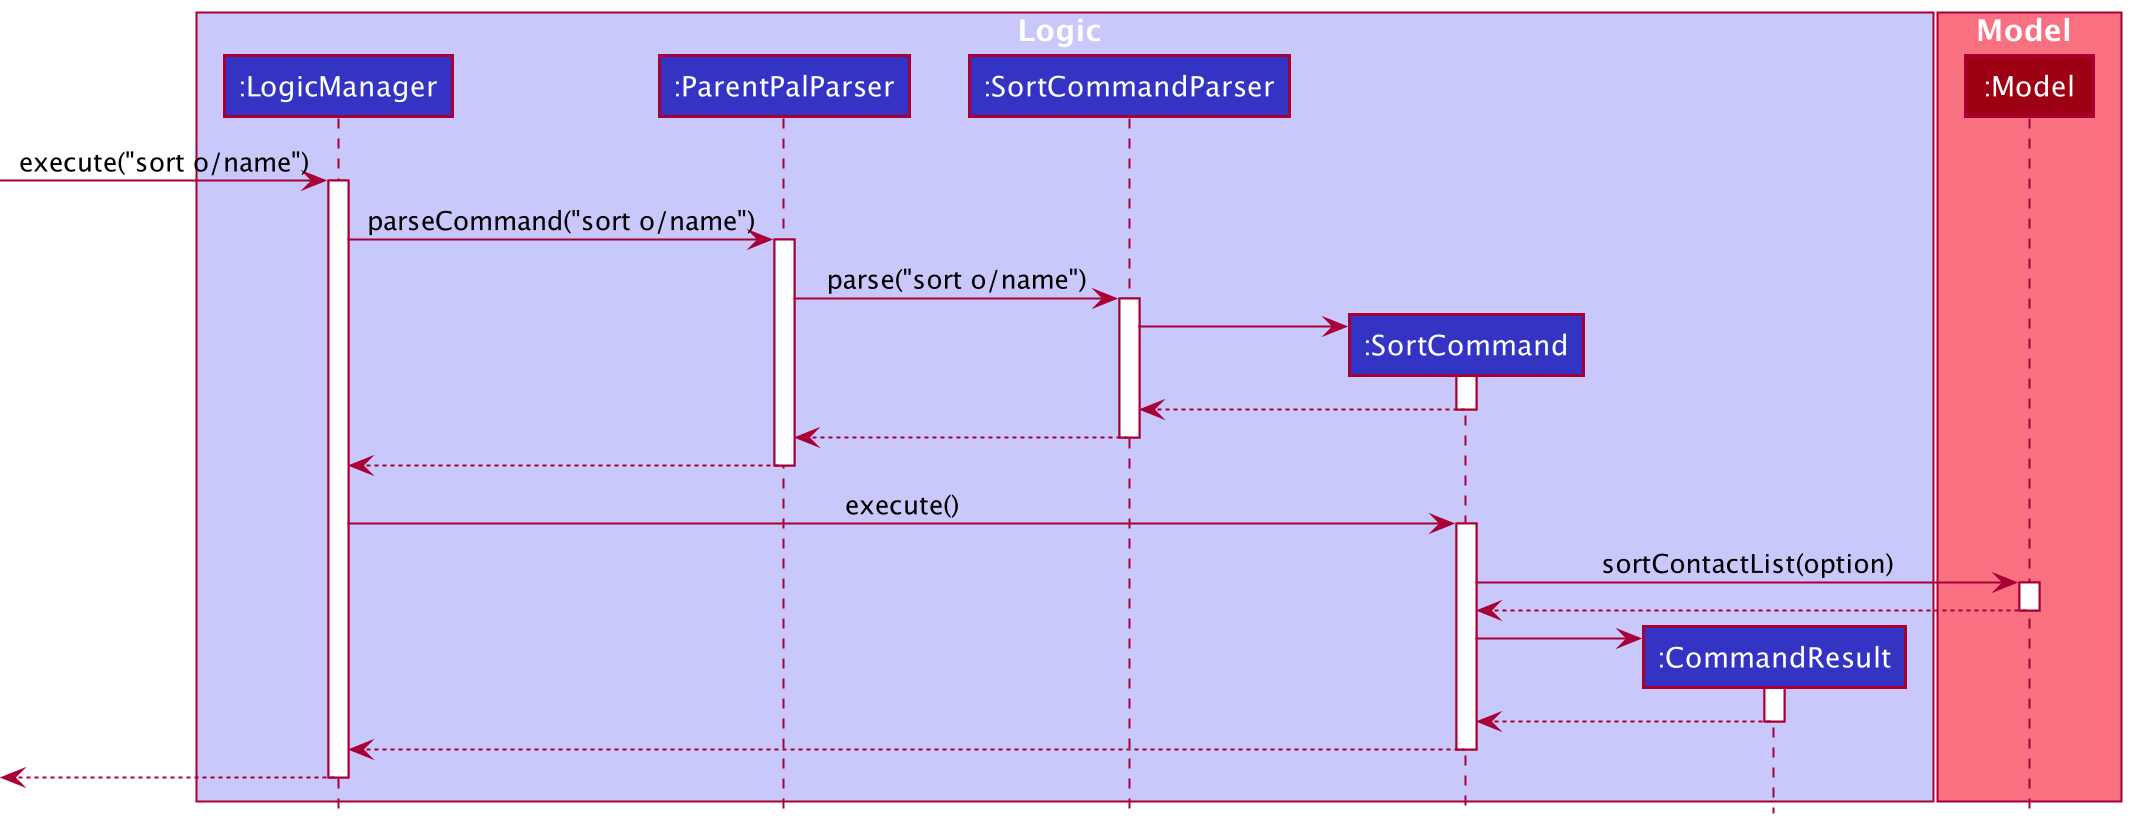

The diagram above was rendered by PlantUML. Its source (embedded in the PNG):
@startuml
!include style.puml

box Logic LOGIC_COLOR_T1
participant ":LogicManager" as LogicManager LOGIC_COLOR
participant ":ParentPalParser" as ParentPalParser LOGIC_COLOR
participant ":SortCommandParser" as SortCommandParser LOGIC_COLOR
participant ":SortCommand" as SortCommand LOGIC_COLOR
participant ":CommandResult" as CommandResult LOGIC_COLOR
end box

box Model MODEL_COLOR_T1
participant ":Model" as Model MODEL_COLOR
end box

[-> LogicManager: execute("sort o/name")
activate LogicManager

LogicManager -> ParentPalParser: parseCommand("sort o/name")
activate ParentPalParser

ParentPalParser -> SortCommandParser: parse("sort o/name")
activate SortCommandParser

create SortCommand
SortCommandParser -> SortCommand
activate SortCommand
SortCommandParser <-- SortCommand
deactivate SortCommand

ParentPalParser <-- SortCommandParser
deactivate SortCommandParser

LogicManager <-- ParentPalParser
deactivate ParentPalParser

LogicManager -> SortCommand: execute()
activate SortCommand

SortCommand -> Model: sortContactList(option)
activate Model

Model --> SortCommand
deactivate Model

create CommandResult
SortCommand -> CommandResult
activate CommandResult

SortCommand <-- CommandResult
deactivate CommandResult

LogicManager <-- SortCommand
deactivate SortCommand

<-- LogicManager
deactivate LogicManager

@enduml